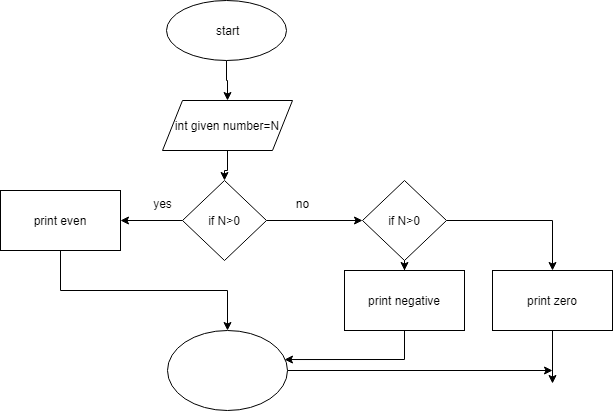

The diagram above was exported from draw.io. Its source (the exported page's mxGraphModel, read from the mxfile embedded in the PNG):
<mxGraphModel dx="864" dy="418" grid="1" gridSize="10" guides="1" tooltips="1" connect="1" arrows="1" fold="1" page="1" pageScale="1" pageWidth="827" pageHeight="1169" math="0" shadow="0">
  <root>
    <mxCell id="WIyWlLk6GJQsqaUBKTNV-0" />
    <mxCell id="WIyWlLk6GJQsqaUBKTNV-1" parent="WIyWlLk6GJQsqaUBKTNV-0" />
    <mxCell id="ETfFedXx1FV6_LxVSXz8-4" value="" style="edgeStyle=orthogonalEdgeStyle;rounded=0;orthogonalLoop=1;jettySize=auto;html=1;" edge="1" parent="WIyWlLk6GJQsqaUBKTNV-1" source="ETfFedXx1FV6_LxVSXz8-0" target="ETfFedXx1FV6_LxVSXz8-3">
      <mxGeometry relative="1" as="geometry" />
    </mxCell>
    <mxCell id="ETfFedXx1FV6_LxVSXz8-0" value="&amp;nbsp;start" style="ellipse;whiteSpace=wrap;html=1;" vertex="1" parent="WIyWlLk6GJQsqaUBKTNV-1">
      <mxGeometry x="354" y="20" width="120" height="60" as="geometry" />
    </mxCell>
    <mxCell id="ETfFedXx1FV6_LxVSXz8-8" value="" style="edgeStyle=orthogonalEdgeStyle;rounded=0;orthogonalLoop=1;jettySize=auto;html=1;" edge="1" parent="WIyWlLk6GJQsqaUBKTNV-1" source="ETfFedXx1FV6_LxVSXz8-3" target="ETfFedXx1FV6_LxVSXz8-7">
      <mxGeometry relative="1" as="geometry" />
    </mxCell>
    <mxCell id="ETfFedXx1FV6_LxVSXz8-3" value="int given number=N" style="shape=parallelogram;perimeter=parallelogramPerimeter;whiteSpace=wrap;html=1;fixedSize=1;" vertex="1" parent="WIyWlLk6GJQsqaUBKTNV-1">
      <mxGeometry x="350" y="120" width="130" height="50" as="geometry" />
    </mxCell>
    <mxCell id="ETfFedXx1FV6_LxVSXz8-10" value="" style="edgeStyle=orthogonalEdgeStyle;rounded=0;orthogonalLoop=1;jettySize=auto;html=1;" edge="1" parent="WIyWlLk6GJQsqaUBKTNV-1" source="ETfFedXx1FV6_LxVSXz8-7" target="ETfFedXx1FV6_LxVSXz8-9">
      <mxGeometry relative="1" as="geometry" />
    </mxCell>
    <mxCell id="ETfFedXx1FV6_LxVSXz8-13" value="" style="edgeStyle=orthogonalEdgeStyle;rounded=0;orthogonalLoop=1;jettySize=auto;html=1;" edge="1" parent="WIyWlLk6GJQsqaUBKTNV-1" source="ETfFedXx1FV6_LxVSXz8-7" target="ETfFedXx1FV6_LxVSXz8-12">
      <mxGeometry relative="1" as="geometry" />
    </mxCell>
    <mxCell id="ETfFedXx1FV6_LxVSXz8-7" value="if N&amp;gt;0" style="rhombus;whiteSpace=wrap;html=1;" vertex="1" parent="WIyWlLk6GJQsqaUBKTNV-1">
      <mxGeometry x="370" y="200" width="84" height="80" as="geometry" />
    </mxCell>
    <mxCell id="ETfFedXx1FV6_LxVSXz8-23" style="edgeStyle=orthogonalEdgeStyle;rounded=0;orthogonalLoop=1;jettySize=auto;html=1;exitX=0.5;exitY=1;exitDx=0;exitDy=0;entryX=0.5;entryY=0;entryDx=0;entryDy=0;" edge="1" parent="WIyWlLk6GJQsqaUBKTNV-1" source="ETfFedXx1FV6_LxVSXz8-9" target="ETfFedXx1FV6_LxVSXz8-19">
      <mxGeometry relative="1" as="geometry" />
    </mxCell>
    <mxCell id="ETfFedXx1FV6_LxVSXz8-9" value="print even" style="whiteSpace=wrap;html=1;" vertex="1" parent="WIyWlLk6GJQsqaUBKTNV-1">
      <mxGeometry x="188" y="210" width="120" height="60" as="geometry" />
    </mxCell>
    <mxCell id="ETfFedXx1FV6_LxVSXz8-11" value="yes" style="text;html=1;align=center;verticalAlign=middle;resizable=0;points=[];autosize=1;strokeColor=none;fillColor=none;" vertex="1" parent="WIyWlLk6GJQsqaUBKTNV-1">
      <mxGeometry x="330" y="208" width="40" height="30" as="geometry" />
    </mxCell>
    <mxCell id="ETfFedXx1FV6_LxVSXz8-15" style="edgeStyle=orthogonalEdgeStyle;rounded=0;orthogonalLoop=1;jettySize=auto;html=1;exitX=1;exitY=0.5;exitDx=0;exitDy=0;" edge="1" parent="WIyWlLk6GJQsqaUBKTNV-1" source="ETfFedXx1FV6_LxVSXz8-12" target="ETfFedXx1FV6_LxVSXz8-16">
      <mxGeometry relative="1" as="geometry">
        <mxPoint x="740" y="320" as="targetPoint" />
      </mxGeometry>
    </mxCell>
    <mxCell id="ETfFedXx1FV6_LxVSXz8-18" value="" style="edgeStyle=orthogonalEdgeStyle;rounded=0;orthogonalLoop=1;jettySize=auto;html=1;" edge="1" parent="WIyWlLk6GJQsqaUBKTNV-1" source="ETfFedXx1FV6_LxVSXz8-12" target="ETfFedXx1FV6_LxVSXz8-17">
      <mxGeometry relative="1" as="geometry" />
    </mxCell>
    <mxCell id="ETfFedXx1FV6_LxVSXz8-12" value="if N&amp;gt;0" style="rhombus;whiteSpace=wrap;html=1;" vertex="1" parent="WIyWlLk6GJQsqaUBKTNV-1">
      <mxGeometry x="550" y="200" width="84" height="80" as="geometry" />
    </mxCell>
    <mxCell id="ETfFedXx1FV6_LxVSXz8-14" value="no" style="text;html=1;align=center;verticalAlign=middle;resizable=0;points=[];autosize=1;strokeColor=none;fillColor=none;" vertex="1" parent="WIyWlLk6GJQsqaUBKTNV-1">
      <mxGeometry x="470" y="208" width="40" height="30" as="geometry" />
    </mxCell>
    <mxCell id="ETfFedXx1FV6_LxVSXz8-21" style="edgeStyle=orthogonalEdgeStyle;rounded=0;orthogonalLoop=1;jettySize=auto;html=1;" edge="1" parent="WIyWlLk6GJQsqaUBKTNV-1" source="ETfFedXx1FV6_LxVSXz8-16">
      <mxGeometry relative="1" as="geometry">
        <mxPoint x="740" y="403" as="targetPoint" />
      </mxGeometry>
    </mxCell>
    <mxCell id="ETfFedXx1FV6_LxVSXz8-16" value="print zero" style="rounded=0;whiteSpace=wrap;html=1;" vertex="1" parent="WIyWlLk6GJQsqaUBKTNV-1">
      <mxGeometry x="680" y="290" width="120" height="60" as="geometry" />
    </mxCell>
    <mxCell id="ETfFedXx1FV6_LxVSXz8-17" value="print negative" style="whiteSpace=wrap;html=1;" vertex="1" parent="WIyWlLk6GJQsqaUBKTNV-1">
      <mxGeometry x="532" y="290" width="120" height="60" as="geometry" />
    </mxCell>
    <mxCell id="ETfFedXx1FV6_LxVSXz8-22" style="edgeStyle=orthogonalEdgeStyle;rounded=0;orthogonalLoop=1;jettySize=auto;html=1;exitX=1;exitY=0.5;exitDx=0;exitDy=0;" edge="1" parent="WIyWlLk6GJQsqaUBKTNV-1" source="ETfFedXx1FV6_LxVSXz8-19">
      <mxGeometry relative="1" as="geometry">
        <mxPoint x="740" y="390" as="targetPoint" />
      </mxGeometry>
    </mxCell>
    <mxCell id="ETfFedXx1FV6_LxVSXz8-19" value="" style="ellipse;whiteSpace=wrap;html=1;" vertex="1" parent="WIyWlLk6GJQsqaUBKTNV-1">
      <mxGeometry x="355" y="350" width="120" height="80" as="geometry" />
    </mxCell>
    <mxCell id="ETfFedXx1FV6_LxVSXz8-20" style="edgeStyle=orthogonalEdgeStyle;rounded=0;orthogonalLoop=1;jettySize=auto;html=1;exitX=0.5;exitY=1;exitDx=0;exitDy=0;entryX=0.975;entryY=0.363;entryDx=0;entryDy=0;entryPerimeter=0;" edge="1" parent="WIyWlLk6GJQsqaUBKTNV-1" source="ETfFedXx1FV6_LxVSXz8-17" target="ETfFedXx1FV6_LxVSXz8-19">
      <mxGeometry relative="1" as="geometry" />
    </mxCell>
  </root>
</mxGraphModel>